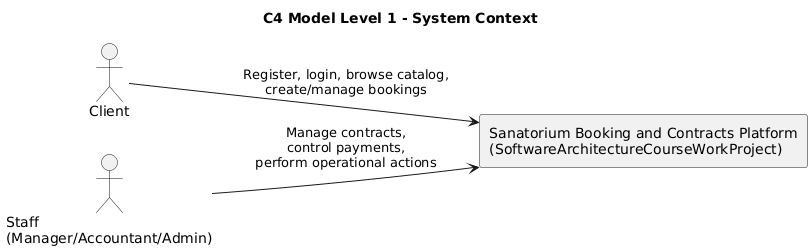

The diagram above was rendered by PlantUML. Its source (embedded in the PNG):
@startuml
title C4 Model Level 1 - System Context

left to right direction
skinparam shadowing false
skinparam packageStyle rectangle

actor "Client" as Client
actor "Staff\n(Manager/Accountant/Admin)" as Staff

rectangle "Sanatorium Booking and Contracts Platform\n(SoftwareArchitectureCourseWorkProject)" as System

Client --> System : Register, login, browse catalog,\ncreate/manage bookings
Staff --> System : Manage contracts,\ncontrol payments,\nperform operational actions

@enduml